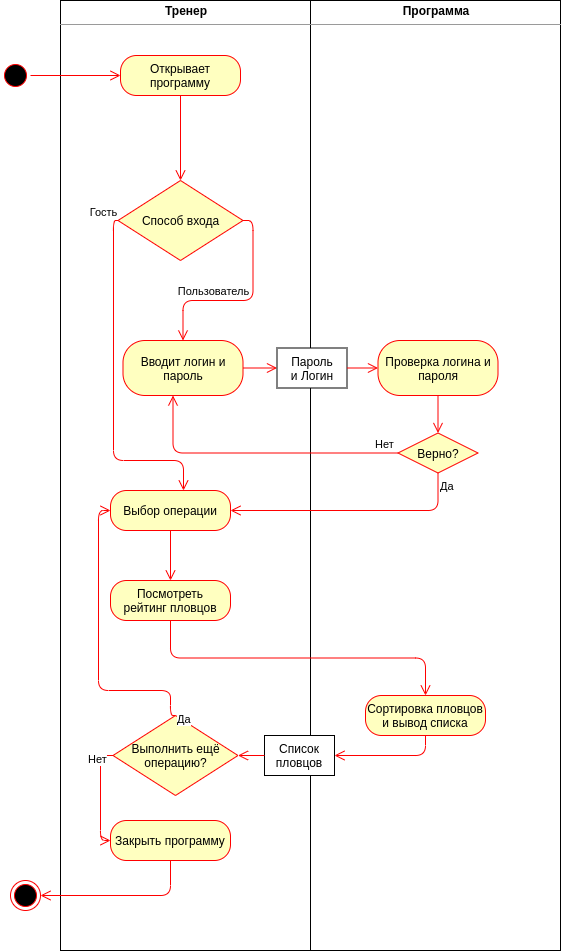

The diagram above was exported from draw.io. Its source (the exported page's mxGraphModel, read from the mxfile embedded in the PNG):
<mxGraphModel dx="1355" dy="825" grid="1" gridSize="10" guides="1" tooltips="1" connect="1" arrows="1" fold="1" page="1" pageScale="1" pageWidth="827" pageHeight="1169" math="0" shadow="0">
  <root>
    <mxCell id="ed-Ad482ivg5RL-96Tdc-0" />
    <mxCell id="ed-Ad482ivg5RL-96Tdc-1" parent="ed-Ad482ivg5RL-96Tdc-0" />
    <mxCell id="-QjhwBgp3-i3wKlX0qJJ-31" value="&lt;p style=&quot;margin: 0px ; margin-top: 4px ; text-align: center&quot;&gt;&lt;b&gt;Тренер&lt;/b&gt;&lt;/p&gt;&lt;hr size=&quot;1&quot;&gt;&lt;div style=&quot;height: 2px&quot;&gt;&lt;/div&gt;" style="verticalAlign=top;align=left;overflow=fill;fontSize=12;fontFamily=Helvetica;html=1;" parent="ed-Ad482ivg5RL-96Tdc-1" vertex="1">
      <mxGeometry x="110" y="50" width="250" height="950" as="geometry" />
    </mxCell>
    <mxCell id="-QjhwBgp3-i3wKlX0qJJ-32" value="&lt;p style=&quot;margin: 0px ; margin-top: 4px ; text-align: center&quot;&gt;&lt;b&gt;Программа&lt;/b&gt;&lt;/p&gt;&lt;hr size=&quot;1&quot;&gt;&lt;div style=&quot;height: 2px&quot;&gt;&lt;/div&gt;" style="verticalAlign=top;align=left;overflow=fill;fontSize=12;fontFamily=Helvetica;html=1;" parent="ed-Ad482ivg5RL-96Tdc-1" vertex="1">
      <mxGeometry x="360" y="50" width="250" height="950" as="geometry" />
    </mxCell>
    <mxCell id="-QjhwBgp3-i3wKlX0qJJ-33" value="" style="ellipse;html=1;shape=startState;fillColor=#000000;strokeColor=#ff0000;" parent="ed-Ad482ivg5RL-96Tdc-1" vertex="1">
      <mxGeometry x="50" y="110" width="30" height="30" as="geometry" />
    </mxCell>
    <mxCell id="-QjhwBgp3-i3wKlX0qJJ-34" value="" style="edgeStyle=orthogonalEdgeStyle;html=1;verticalAlign=bottom;endArrow=open;endSize=8;strokeColor=#ff0000;" parent="ed-Ad482ivg5RL-96Tdc-1" source="-QjhwBgp3-i3wKlX0qJJ-33" target="-QjhwBgp3-i3wKlX0qJJ-35" edge="1">
      <mxGeometry relative="1" as="geometry">
        <mxPoint x="65" y="190" as="targetPoint" />
      </mxGeometry>
    </mxCell>
    <mxCell id="-QjhwBgp3-i3wKlX0qJJ-35" value="Открывает программу" style="rounded=1;whiteSpace=wrap;html=1;arcSize=40;fontColor=#000000;fillColor=#ffffc0;strokeColor=#ff0000;" parent="ed-Ad482ivg5RL-96Tdc-1" vertex="1">
      <mxGeometry x="170" y="105" width="120" height="40" as="geometry" />
    </mxCell>
    <mxCell id="-QjhwBgp3-i3wKlX0qJJ-36" value="" style="edgeStyle=orthogonalEdgeStyle;html=1;verticalAlign=bottom;endArrow=open;endSize=8;strokeColor=#ff0000;" parent="ed-Ad482ivg5RL-96Tdc-1" source="-QjhwBgp3-i3wKlX0qJJ-35" target="62Vp5lrO5KLRGLCtNjQS-10" edge="1">
      <mxGeometry relative="1" as="geometry">
        <mxPoint x="230" y="197.5" as="targetPoint" />
      </mxGeometry>
    </mxCell>
    <mxCell id="-QjhwBgp3-i3wKlX0qJJ-44" value="Выбор операции" style="rounded=1;whiteSpace=wrap;html=1;arcSize=40;fontColor=#000000;fillColor=#ffffc0;strokeColor=#ff0000;" parent="ed-Ad482ivg5RL-96Tdc-1" vertex="1">
      <mxGeometry x="160" y="540" width="120" height="40" as="geometry" />
    </mxCell>
    <mxCell id="-QjhwBgp3-i3wKlX0qJJ-45" value="" style="edgeStyle=orthogonalEdgeStyle;html=1;verticalAlign=bottom;endArrow=open;endSize=8;strokeColor=#ff0000;" parent="ed-Ad482ivg5RL-96Tdc-1" source="-QjhwBgp3-i3wKlX0qJJ-44" target="-QjhwBgp3-i3wKlX0qJJ-46" edge="1">
      <mxGeometry relative="1" as="geometry">
        <mxPoint x="220" y="610" as="targetPoint" />
        <mxPoint x="280" y="425" as="sourcePoint" />
      </mxGeometry>
    </mxCell>
    <mxCell id="-QjhwBgp3-i3wKlX0qJJ-46" value="Посмотреть&lt;br&gt;рейтинг пловцов" style="rounded=1;whiteSpace=wrap;html=1;arcSize=40;fontColor=#000000;fillColor=#ffffc0;strokeColor=#ff0000;" parent="ed-Ad482ivg5RL-96Tdc-1" vertex="1">
      <mxGeometry x="160" y="630" width="120" height="40" as="geometry" />
    </mxCell>
    <mxCell id="-QjhwBgp3-i3wKlX0qJJ-48" value="Сортировка пловцов&lt;br&gt;и вывод списка" style="rounded=1;whiteSpace=wrap;html=1;arcSize=40;fontColor=#000000;fillColor=#ffffc0;strokeColor=#ff0000;" parent="ed-Ad482ivg5RL-96Tdc-1" vertex="1">
      <mxGeometry x="415" y="745" width="120" height="40" as="geometry" />
    </mxCell>
    <mxCell id="-QjhwBgp3-i3wKlX0qJJ-50" value="" style="edgeStyle=orthogonalEdgeStyle;html=1;verticalAlign=bottom;endArrow=open;endSize=8;strokeColor=#ff0000;exitX=0.5;exitY=1;exitDx=0;exitDy=0;" parent="ed-Ad482ivg5RL-96Tdc-1" source="-QjhwBgp3-i3wKlX0qJJ-46" target="-QjhwBgp3-i3wKlX0qJJ-48" edge="1">
      <mxGeometry relative="1" as="geometry">
        <mxPoint x="349" y="700" as="targetPoint" />
        <mxPoint x="289.9999999999998" y="849.9999999999998" as="sourcePoint" />
      </mxGeometry>
    </mxCell>
    <mxCell id="-QjhwBgp3-i3wKlX0qJJ-51" value="Список пловцов" style="rounded=0;whiteSpace=wrap;html=1;" parent="ed-Ad482ivg5RL-96Tdc-1" vertex="1">
      <mxGeometry x="314" y="785" width="70" height="40" as="geometry" />
    </mxCell>
    <mxCell id="-QjhwBgp3-i3wKlX0qJJ-52" value="" style="edgeStyle=orthogonalEdgeStyle;html=1;verticalAlign=bottom;endArrow=open;endSize=8;strokeColor=#ff0000;exitX=0.5;exitY=1;exitDx=0;exitDy=0;entryX=1;entryY=0.5;entryDx=0;entryDy=0;" parent="ed-Ad482ivg5RL-96Tdc-1" source="-QjhwBgp3-i3wKlX0qJJ-48" target="-QjhwBgp3-i3wKlX0qJJ-51" edge="1">
      <mxGeometry relative="1" as="geometry">
        <mxPoint x="440" y="839.9999999999998" as="targetPoint" />
        <mxPoint x="390" y="839.9999999999998" as="sourcePoint" />
      </mxGeometry>
    </mxCell>
    <mxCell id="-QjhwBgp3-i3wKlX0qJJ-53" value="" style="edgeStyle=orthogonalEdgeStyle;html=1;verticalAlign=bottom;endArrow=open;endSize=8;strokeColor=#ff0000;entryX=1;entryY=0.5;entryDx=0;entryDy=0;" parent="ed-Ad482ivg5RL-96Tdc-1" source="-QjhwBgp3-i3wKlX0qJJ-51" target="-QjhwBgp3-i3wKlX0qJJ-54" edge="1">
      <mxGeometry relative="1" as="geometry">
        <mxPoint x="269.9999999999998" y="929.9999999999998" as="targetPoint" />
        <mxPoint x="356" y="989.9999999999998" as="sourcePoint" />
      </mxGeometry>
    </mxCell>
    <mxCell id="-QjhwBgp3-i3wKlX0qJJ-54" value="Выполнить ещё операцию?" style="rhombus;whiteSpace=wrap;html=1;fillColor=#ffffc0;strokeColor=#ff0000;" parent="ed-Ad482ivg5RL-96Tdc-1" vertex="1">
      <mxGeometry x="162.5" y="765" width="125" height="80" as="geometry" />
    </mxCell>
    <mxCell id="-QjhwBgp3-i3wKlX0qJJ-55" value="Нет" style="edgeStyle=orthogonalEdgeStyle;html=1;align=left;verticalAlign=bottom;endArrow=open;endSize=8;strokeColor=#ff0000;exitX=0;exitY=0.5;exitDx=0;exitDy=0;entryX=0;entryY=0.5;entryDx=0;entryDy=0;" parent="ed-Ad482ivg5RL-96Tdc-1" source="-QjhwBgp3-i3wKlX0qJJ-54" target="-QjhwBgp3-i3wKlX0qJJ-57" edge="1">
      <mxGeometry x="-0.9693" y="13" relative="1" as="geometry">
        <mxPoint x="315" y="1040" as="targetPoint" />
        <mxPoint x="-25" as="offset" />
      </mxGeometry>
    </mxCell>
    <mxCell id="-QjhwBgp3-i3wKlX0qJJ-56" value="Да" style="edgeStyle=orthogonalEdgeStyle;html=1;align=left;verticalAlign=top;endArrow=open;endSize=8;strokeColor=#ff0000;entryX=0;entryY=0.5;entryDx=0;entryDy=0;exitX=0.5;exitY=0;exitDx=0;exitDy=0;" parent="ed-Ad482ivg5RL-96Tdc-1" source="-QjhwBgp3-i3wKlX0qJJ-54" target="-QjhwBgp3-i3wKlX0qJJ-44" edge="1">
      <mxGeometry x="-0.9055" y="-5" relative="1" as="geometry">
        <mxPoint x="175" y="1120" as="targetPoint" />
        <Array as="points">
          <mxPoint x="220" y="765" />
          <mxPoint x="220" y="740" />
          <mxPoint x="148" y="740" />
          <mxPoint x="148" y="560" />
        </Array>
        <mxPoint as="offset" />
      </mxGeometry>
    </mxCell>
    <mxCell id="-QjhwBgp3-i3wKlX0qJJ-57" value="Закрыть программу" style="rounded=1;whiteSpace=wrap;html=1;arcSize=40;fontColor=#000000;fillColor=#ffffc0;strokeColor=#ff0000;" parent="ed-Ad482ivg5RL-96Tdc-1" vertex="1">
      <mxGeometry x="160" y="870" width="120" height="40" as="geometry" />
    </mxCell>
    <mxCell id="-QjhwBgp3-i3wKlX0qJJ-58" value="" style="ellipse;html=1;shape=endState;fillColor=#000000;strokeColor=#ff0000;" parent="ed-Ad482ivg5RL-96Tdc-1" vertex="1">
      <mxGeometry x="60" y="930" width="30" height="30" as="geometry" />
    </mxCell>
    <mxCell id="-QjhwBgp3-i3wKlX0qJJ-59" value="" style="edgeStyle=orthogonalEdgeStyle;html=1;verticalAlign=bottom;endArrow=open;endSize=8;strokeColor=#ff0000;exitX=0.5;exitY=1;exitDx=0;exitDy=0;entryX=1;entryY=0.5;entryDx=0;entryDy=0;" parent="ed-Ad482ivg5RL-96Tdc-1" source="-QjhwBgp3-i3wKlX0qJJ-57" target="-QjhwBgp3-i3wKlX0qJJ-58" edge="1">
      <mxGeometry relative="1" as="geometry">
        <mxPoint x="394" y="940" as="targetPoint" />
        <mxPoint x="500" y="860" as="sourcePoint" />
      </mxGeometry>
    </mxCell>
    <mxCell id="62Vp5lrO5KLRGLCtNjQS-1" value="Вводит логин и пароль" style="rounded=1;whiteSpace=wrap;html=1;arcSize=40;fontColor=#000000;fillColor=#ffffc0;strokeColor=#ff0000;" parent="ed-Ad482ivg5RL-96Tdc-1" vertex="1">
      <mxGeometry x="172.5" y="390" width="120" height="55" as="geometry" />
    </mxCell>
    <mxCell id="62Vp5lrO5KLRGLCtNjQS-2" value="" style="edgeStyle=orthogonalEdgeStyle;html=1;verticalAlign=bottom;endArrow=open;endSize=8;strokeColor=#ff0000;entryX=0;entryY=0.5;entryDx=0;entryDy=0;" parent="ed-Ad482ivg5RL-96Tdc-1" source="62Vp5lrO5KLRGLCtNjQS-1" target="62Vp5lrO5KLRGLCtNjQS-8" edge="1">
      <mxGeometry relative="1" as="geometry">
        <mxPoint x="222.5" y="497.5" as="targetPoint" />
      </mxGeometry>
    </mxCell>
    <mxCell id="62Vp5lrO5KLRGLCtNjQS-3" value="Верно?" style="rhombus;whiteSpace=wrap;html=1;fillColor=#ffffc0;strokeColor=#ff0000;" parent="ed-Ad482ivg5RL-96Tdc-1" vertex="1">
      <mxGeometry x="447.5" y="482.5" width="80" height="40" as="geometry" />
    </mxCell>
    <mxCell id="62Vp5lrO5KLRGLCtNjQS-4" value="Нет" style="edgeStyle=orthogonalEdgeStyle;html=1;align=left;verticalAlign=bottom;endArrow=open;endSize=8;strokeColor=#ff0000;" parent="ed-Ad482ivg5RL-96Tdc-1" source="62Vp5lrO5KLRGLCtNjQS-3" target="62Vp5lrO5KLRGLCtNjQS-1" edge="1">
      <mxGeometry x="-0.823" relative="1" as="geometry">
        <mxPoint x="612.5" y="502.5" as="targetPoint" />
        <Array as="points">
          <mxPoint x="222.5" y="502.5" />
        </Array>
        <mxPoint as="offset" />
      </mxGeometry>
    </mxCell>
    <mxCell id="62Vp5lrO5KLRGLCtNjQS-5" value="Да" style="edgeStyle=orthogonalEdgeStyle;html=1;align=left;verticalAlign=top;endArrow=open;endSize=8;strokeColor=#ff0000;entryX=1;entryY=0.5;entryDx=0;entryDy=0;exitX=0.5;exitY=1;exitDx=0;exitDy=0;" parent="ed-Ad482ivg5RL-96Tdc-1" source="62Vp5lrO5KLRGLCtNjQS-3" target="-QjhwBgp3-i3wKlX0qJJ-44" edge="1">
      <mxGeometry x="-1" relative="1" as="geometry">
        <mxPoint x="292.5" y="562.5" as="targetPoint" />
      </mxGeometry>
    </mxCell>
    <mxCell id="62Vp5lrO5KLRGLCtNjQS-6" value="Проверка логина и пароля" style="rounded=1;whiteSpace=wrap;html=1;arcSize=40;fontColor=#000000;fillColor=#ffffc0;strokeColor=#ff0000;" parent="ed-Ad482ivg5RL-96Tdc-1" vertex="1">
      <mxGeometry x="427.5" y="390" width="120" height="55" as="geometry" />
    </mxCell>
    <mxCell id="62Vp5lrO5KLRGLCtNjQS-7" value="" style="edgeStyle=orthogonalEdgeStyle;html=1;verticalAlign=bottom;endArrow=open;endSize=8;strokeColor=#ff0000;exitX=0.5;exitY=1;exitDx=0;exitDy=0;" parent="ed-Ad482ivg5RL-96Tdc-1" source="62Vp5lrO5KLRGLCtNjQS-6" target="62Vp5lrO5KLRGLCtNjQS-3" edge="1">
      <mxGeometry relative="1" as="geometry">
        <mxPoint x="560" y="462.5" as="targetPoint" />
        <mxPoint x="415" y="462.5" as="sourcePoint" />
      </mxGeometry>
    </mxCell>
    <mxCell id="62Vp5lrO5KLRGLCtNjQS-8" value="Пароль&lt;br&gt;и Логин" style="rounded=0;whiteSpace=wrap;html=1;" parent="ed-Ad482ivg5RL-96Tdc-1" vertex="1">
      <mxGeometry x="326.5" y="397.5" width="70" height="40" as="geometry" />
    </mxCell>
    <mxCell id="62Vp5lrO5KLRGLCtNjQS-9" value="" style="edgeStyle=orthogonalEdgeStyle;html=1;verticalAlign=bottom;endArrow=open;endSize=8;strokeColor=#ff0000;entryX=0;entryY=0.5;entryDx=0;entryDy=0;exitX=1;exitY=0.5;exitDx=0;exitDy=0;" parent="ed-Ad482ivg5RL-96Tdc-1" source="62Vp5lrO5KLRGLCtNjQS-8" target="62Vp5lrO5KLRGLCtNjQS-6" edge="1">
      <mxGeometry relative="1" as="geometry">
        <mxPoint x="336.5" y="427.5" as="targetPoint" />
        <mxPoint x="292.5" y="427.5" as="sourcePoint" />
      </mxGeometry>
    </mxCell>
    <mxCell id="62Vp5lrO5KLRGLCtNjQS-10" value="Способ входа" style="rhombus;whiteSpace=wrap;html=1;fillColor=#ffffc0;strokeColor=#ff0000;" parent="ed-Ad482ivg5RL-96Tdc-1" vertex="1">
      <mxGeometry x="167.5" y="230" width="125" height="80" as="geometry" />
    </mxCell>
    <mxCell id="62Vp5lrO5KLRGLCtNjQS-11" value="Гость" style="edgeStyle=orthogonalEdgeStyle;html=1;verticalAlign=bottom;endArrow=open;endSize=8;strokeColor=#ff0000;" parent="ed-Ad482ivg5RL-96Tdc-1" source="62Vp5lrO5KLRGLCtNjQS-10" target="-QjhwBgp3-i3wKlX0qJJ-44" edge="1">
      <mxGeometry x="-0.9712" y="-10" relative="1" as="geometry">
        <mxPoint x="232.5" y="542.5" as="targetPoint" />
        <mxPoint x="242.5" y="145" as="sourcePoint" />
        <Array as="points">
          <mxPoint x="163" y="270" />
          <mxPoint x="163" y="510" />
          <mxPoint x="233" y="510" />
        </Array>
        <mxPoint as="offset" />
      </mxGeometry>
    </mxCell>
    <mxCell id="62Vp5lrO5KLRGLCtNjQS-12" value="Пользователь" style="edgeStyle=orthogonalEdgeStyle;html=1;verticalAlign=bottom;endArrow=open;endSize=8;strokeColor=#ff0000;exitX=1;exitY=0.5;exitDx=0;exitDy=0;" parent="ed-Ad482ivg5RL-96Tdc-1" source="62Vp5lrO5KLRGLCtNjQS-10" target="62Vp5lrO5KLRGLCtNjQS-1" edge="1">
      <mxGeometry x="0.3" relative="1" as="geometry">
        <mxPoint x="252.5" y="410" as="targetPoint" />
        <mxPoint x="252.5" y="155" as="sourcePoint" />
        <mxPoint as="offset" />
      </mxGeometry>
    </mxCell>
  </root>
</mxGraphModel>